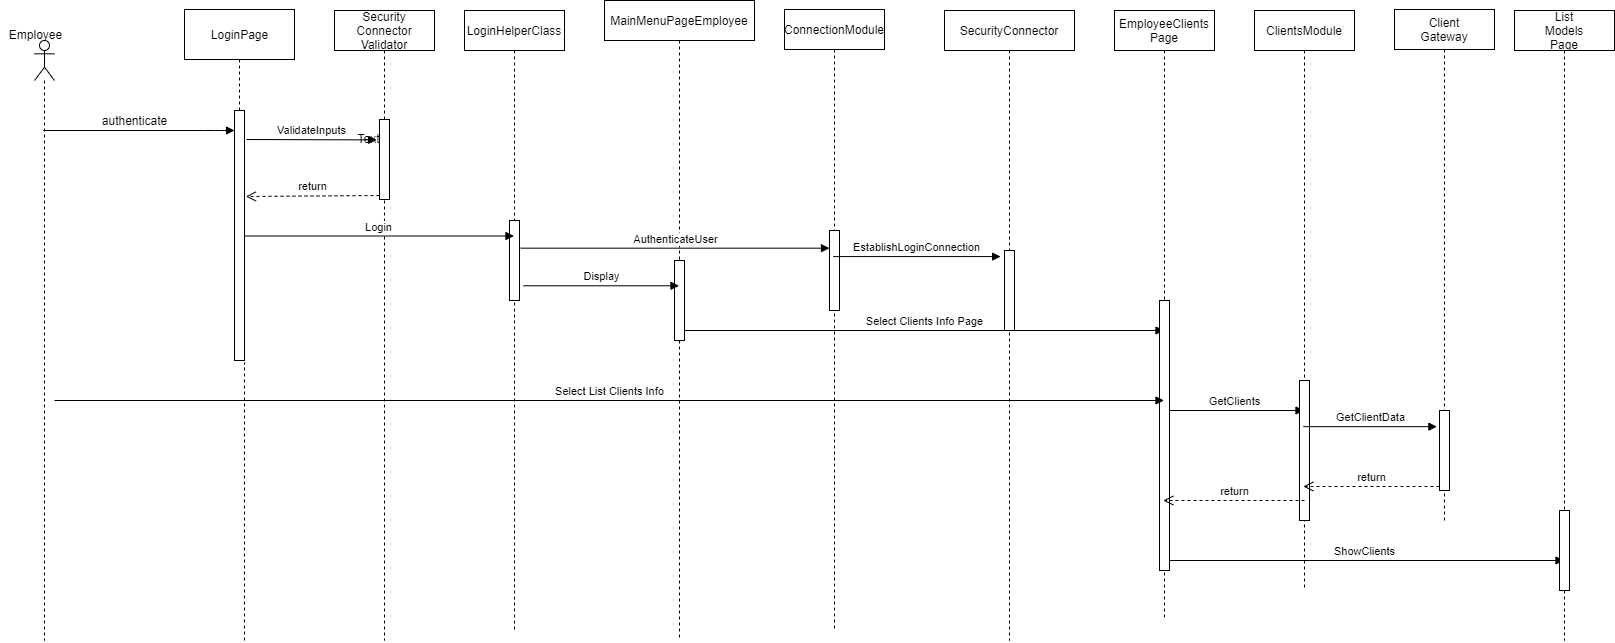

The diagram above was exported from draw.io. Its source (the exported page's mxGraphModel, read from the mxfile embedded in the PNG):
<mxGraphModel dx="1730" dy="967" grid="1" gridSize="10" guides="1" tooltips="1" connect="1" arrows="1" fold="1" page="1" pageScale="1" pageWidth="1654" pageHeight="2336" math="0" shadow="0">
  <root>
    <mxCell id="0" />
    <mxCell id="1" parent="0" />
    <mxCell id="1vlwL18eYRrGjkEO4SrM-9" value="" style="shape=umlLifeline;participant=umlActor;perimeter=lifelinePerimeter;whiteSpace=wrap;html=1;container=1;collapsible=0;recursiveResize=0;verticalAlign=top;spacingTop=36;labelBackgroundColor=#ffffff;outlineConnect=0;" vertex="1" parent="1">
      <mxGeometry x="50" y="40" width="20" height="600" as="geometry" />
    </mxCell>
    <mxCell id="1vlwL18eYRrGjkEO4SrM-10" value="Employee" style="text;html=1;align=center;verticalAlign=middle;resizable=0;points=[];autosize=1;" vertex="1" parent="1">
      <mxGeometry x="16" y="24" width="70" height="20" as="geometry" />
    </mxCell>
    <mxCell id="1vlwL18eYRrGjkEO4SrM-11" value="LoginPage" style="html=1;" vertex="1" parent="1">
      <mxGeometry x="200" y="9" width="110" height="50" as="geometry" />
    </mxCell>
    <mxCell id="1vlwL18eYRrGjkEO4SrM-13" value="" style="html=1;points=[];perimeter=orthogonalPerimeter;" vertex="1" parent="1">
      <mxGeometry x="250" y="110" width="10" height="250" as="geometry" />
    </mxCell>
    <mxCell id="1vlwL18eYRrGjkEO4SrM-14" value="authenticate" style="text;html=1;align=center;verticalAlign=middle;resizable=0;points=[];autosize=1;" vertex="1" parent="1">
      <mxGeometry x="110" y="110" width="80" height="20" as="geometry" />
    </mxCell>
    <mxCell id="1vlwL18eYRrGjkEO4SrM-15" value="" style="html=1;verticalAlign=bottom;endArrow=block;" edge="1" parent="1" source="1vlwL18eYRrGjkEO4SrM-9" target="1vlwL18eYRrGjkEO4SrM-13">
      <mxGeometry width="80" relative="1" as="geometry">
        <mxPoint x="90" y="140" as="sourcePoint" />
        <mxPoint x="246" y="130" as="targetPoint" />
        <Array as="points">
          <mxPoint x="230" y="130" />
        </Array>
      </mxGeometry>
    </mxCell>
    <mxCell id="1vlwL18eYRrGjkEO4SrM-16" value="" style="endArrow=none;dashed=1;html=1;exitX=0.5;exitY=1;exitDx=0;exitDy=0;" edge="1" parent="1" source="1vlwL18eYRrGjkEO4SrM-11" target="1vlwL18eYRrGjkEO4SrM-13">
      <mxGeometry width="50" height="50" relative="1" as="geometry">
        <mxPoint x="500" y="330" as="sourcePoint" />
        <mxPoint x="550" y="280" as="targetPoint" />
      </mxGeometry>
    </mxCell>
    <mxCell id="1vlwL18eYRrGjkEO4SrM-21" value="LoginHelperClass" style="shape=umlLifeline;perimeter=lifelinePerimeter;whiteSpace=wrap;html=1;container=1;collapsible=0;recursiveResize=0;outlineConnect=0;" vertex="1" parent="1">
      <mxGeometry x="480" y="10" width="100" height="620" as="geometry" />
    </mxCell>
    <mxCell id="1vlwL18eYRrGjkEO4SrM-36" value="" style="html=1;points=[];perimeter=orthogonalPerimeter;" vertex="1" parent="1vlwL18eYRrGjkEO4SrM-21">
      <mxGeometry x="45" y="210" width="10" height="80" as="geometry" />
    </mxCell>
    <mxCell id="1vlwL18eYRrGjkEO4SrM-22" value="Security Connector&lt;br&gt;Validator" style="shape=umlLifeline;perimeter=lifelinePerimeter;whiteSpace=wrap;html=1;container=1;collapsible=0;recursiveResize=0;outlineConnect=0;" vertex="1" parent="1">
      <mxGeometry x="350" y="10" width="100" height="630" as="geometry" />
    </mxCell>
    <mxCell id="1vlwL18eYRrGjkEO4SrM-31" value="Text" style="text;html=1;align=center;verticalAlign=middle;resizable=0;points=[];autosize=1;" vertex="1" parent="1vlwL18eYRrGjkEO4SrM-22">
      <mxGeometry x="14" y="118" width="40" height="20" as="geometry" />
    </mxCell>
    <mxCell id="1vlwL18eYRrGjkEO4SrM-26" value="" style="html=1;points=[];perimeter=orthogonalPerimeter;" vertex="1" parent="1">
      <mxGeometry x="395" y="119" width="10" height="80" as="geometry" />
    </mxCell>
    <mxCell id="1vlwL18eYRrGjkEO4SrM-27" value="ValidateInputs" style="html=1;verticalAlign=bottom;endArrow=block;entryX=-0.282;entryY=0.255;entryDx=0;entryDy=0;entryPerimeter=0;" edge="1" target="1vlwL18eYRrGjkEO4SrM-26" parent="1">
      <mxGeometry relative="1" as="geometry">
        <mxPoint x="262" y="139" as="sourcePoint" />
      </mxGeometry>
    </mxCell>
    <mxCell id="1vlwL18eYRrGjkEO4SrM-28" value="return" style="html=1;verticalAlign=bottom;endArrow=open;dashed=1;endSize=8;exitX=0;exitY=0.95;entryX=1.135;entryY=0.344;entryDx=0;entryDy=0;entryPerimeter=0;" edge="1" source="1vlwL18eYRrGjkEO4SrM-26" parent="1" target="1vlwL18eYRrGjkEO4SrM-13">
      <mxGeometry relative="1" as="geometry">
        <mxPoint x="420" y="346" as="targetPoint" />
      </mxGeometry>
    </mxCell>
    <mxCell id="1vlwL18eYRrGjkEO4SrM-34" value="Login" style="html=1;verticalAlign=bottom;endArrow=block;exitX=0.947;exitY=0.502;exitDx=0;exitDy=0;exitPerimeter=0;" edge="1" parent="1" source="1vlwL18eYRrGjkEO4SrM-13" target="1vlwL18eYRrGjkEO4SrM-21">
      <mxGeometry width="80" relative="1" as="geometry">
        <mxPoint x="490" y="190" as="sourcePoint" />
        <mxPoint x="520" y="235" as="targetPoint" />
      </mxGeometry>
    </mxCell>
    <mxCell id="1vlwL18eYRrGjkEO4SrM-35" value="MainMenuPageEmployee" style="shape=umlLifeline;perimeter=lifelinePerimeter;whiteSpace=wrap;html=1;container=1;collapsible=0;recursiveResize=0;outlineConnect=0;" vertex="1" parent="1">
      <mxGeometry x="620" width="150" height="640" as="geometry" />
    </mxCell>
    <mxCell id="1vlwL18eYRrGjkEO4SrM-47" value="" style="html=1;points=[];perimeter=orthogonalPerimeter;" vertex="1" parent="1vlwL18eYRrGjkEO4SrM-35">
      <mxGeometry x="70" y="260" width="10" height="80" as="geometry" />
    </mxCell>
    <mxCell id="1vlwL18eYRrGjkEO4SrM-51" value="Select Clients Info Page" style="html=1;verticalAlign=bottom;endArrow=block;" edge="1" parent="1vlwL18eYRrGjkEO4SrM-35" target="1vlwL18eYRrGjkEO4SrM-49">
      <mxGeometry width="80" relative="1" as="geometry">
        <mxPoint x="80" y="330" as="sourcePoint" />
        <mxPoint x="160" y="330" as="targetPoint" />
      </mxGeometry>
    </mxCell>
    <mxCell id="1vlwL18eYRrGjkEO4SrM-37" value="ConnectionModule" style="shape=umlLifeline;perimeter=lifelinePerimeter;whiteSpace=wrap;html=1;container=1;collapsible=0;recursiveResize=0;outlineConnect=0;" vertex="1" parent="1">
      <mxGeometry x="800" y="9" width="100" height="621" as="geometry" />
    </mxCell>
    <mxCell id="1vlwL18eYRrGjkEO4SrM-40" value="" style="html=1;points=[];perimeter=orthogonalPerimeter;" vertex="1" parent="1vlwL18eYRrGjkEO4SrM-37">
      <mxGeometry x="45" y="221" width="10" height="80" as="geometry" />
    </mxCell>
    <mxCell id="1vlwL18eYRrGjkEO4SrM-39" value="AuthenticateUser" style="html=1;verticalAlign=bottom;endArrow=block;exitX=1.118;exitY=0.346;exitDx=0;exitDy=0;exitPerimeter=0;" edge="1" parent="1" source="1vlwL18eYRrGjkEO4SrM-36" target="1vlwL18eYRrGjkEO4SrM-40">
      <mxGeometry width="80" relative="1" as="geometry">
        <mxPoint x="550" y="250" as="sourcePoint" />
        <mxPoint x="620" y="250" as="targetPoint" />
      </mxGeometry>
    </mxCell>
    <mxCell id="1vlwL18eYRrGjkEO4SrM-41" value="SecurityConnector" style="shape=umlLifeline;perimeter=lifelinePerimeter;whiteSpace=wrap;html=1;container=1;collapsible=0;recursiveResize=0;outlineConnect=0;" vertex="1" parent="1">
      <mxGeometry x="960" y="10" width="130" height="630" as="geometry" />
    </mxCell>
    <mxCell id="1vlwL18eYRrGjkEO4SrM-44" value="" style="html=1;points=[];perimeter=orthogonalPerimeter;" vertex="1" parent="1vlwL18eYRrGjkEO4SrM-41">
      <mxGeometry x="60" y="240" width="10" height="80" as="geometry" />
    </mxCell>
    <mxCell id="1vlwL18eYRrGjkEO4SrM-45" value="EstablishLoginConnection" style="html=1;verticalAlign=bottom;endArrow=block;entryX=-0.388;entryY=0.076;entryDx=0;entryDy=0;entryPerimeter=0;" edge="1" parent="1" source="1vlwL18eYRrGjkEO4SrM-37" target="1vlwL18eYRrGjkEO4SrM-44">
      <mxGeometry width="80" relative="1" as="geometry">
        <mxPoint x="860" y="258" as="sourcePoint" />
        <mxPoint x="1010" y="258" as="targetPoint" />
      </mxGeometry>
    </mxCell>
    <mxCell id="1vlwL18eYRrGjkEO4SrM-48" value="Display" style="html=1;verticalAlign=bottom;endArrow=block;exitX=1.4;exitY=0.816;exitDx=0;exitDy=0;exitPerimeter=0;" edge="1" parent="1" source="1vlwL18eYRrGjkEO4SrM-36" target="1vlwL18eYRrGjkEO4SrM-35">
      <mxGeometry width="80" relative="1" as="geometry">
        <mxPoint x="560" y="310" as="sourcePoint" />
        <mxPoint x="640" y="310" as="targetPoint" />
      </mxGeometry>
    </mxCell>
    <mxCell id="1vlwL18eYRrGjkEO4SrM-49" value="EmployeeClients&lt;br&gt;Page" style="shape=umlLifeline;perimeter=lifelinePerimeter;whiteSpace=wrap;html=1;container=1;collapsible=0;recursiveResize=0;outlineConnect=0;" vertex="1" parent="1">
      <mxGeometry x="1130" y="10" width="100" height="610" as="geometry" />
    </mxCell>
    <mxCell id="1vlwL18eYRrGjkEO4SrM-55" value="GetClients" style="html=1;verticalAlign=bottom;endArrow=block;" edge="1" parent="1vlwL18eYRrGjkEO4SrM-49" target="1vlwL18eYRrGjkEO4SrM-53">
      <mxGeometry width="80" relative="1" as="geometry">
        <mxPoint x="50" y="400" as="sourcePoint" />
        <mxPoint x="130" y="400" as="targetPoint" />
      </mxGeometry>
    </mxCell>
    <mxCell id="1vlwL18eYRrGjkEO4SrM-66" value="ShowClients" style="html=1;verticalAlign=bottom;endArrow=block;" edge="1" parent="1vlwL18eYRrGjkEO4SrM-49" target="1vlwL18eYRrGjkEO4SrM-64">
      <mxGeometry width="80" relative="1" as="geometry">
        <mxPoint x="50" y="550" as="sourcePoint" />
        <mxPoint x="130" y="550" as="targetPoint" />
      </mxGeometry>
    </mxCell>
    <mxCell id="1vlwL18eYRrGjkEO4SrM-50" value="" style="html=1;points=[];perimeter=orthogonalPerimeter;" vertex="1" parent="1">
      <mxGeometry x="1175" y="300" width="10" height="270" as="geometry" />
    </mxCell>
    <mxCell id="1vlwL18eYRrGjkEO4SrM-52" value="Select List Clients Info" style="html=1;verticalAlign=bottom;endArrow=block;" edge="1" parent="1" target="1vlwL18eYRrGjkEO4SrM-49">
      <mxGeometry width="80" relative="1" as="geometry">
        <mxPoint x="70" y="400" as="sourcePoint" />
        <mxPoint x="150" y="400" as="targetPoint" />
      </mxGeometry>
    </mxCell>
    <mxCell id="1vlwL18eYRrGjkEO4SrM-53" value="ClientsModule" style="shape=umlLifeline;perimeter=lifelinePerimeter;whiteSpace=wrap;html=1;container=1;collapsible=0;recursiveResize=0;outlineConnect=0;" vertex="1" parent="1">
      <mxGeometry x="1270" y="10" width="100" height="580" as="geometry" />
    </mxCell>
    <mxCell id="1vlwL18eYRrGjkEO4SrM-54" value="" style="html=1;points=[];perimeter=orthogonalPerimeter;" vertex="1" parent="1vlwL18eYRrGjkEO4SrM-53">
      <mxGeometry x="45" y="370" width="10" height="140" as="geometry" />
    </mxCell>
    <mxCell id="1vlwL18eYRrGjkEO4SrM-56" value="Client&lt;br&gt;Gateway" style="shape=umlLifeline;perimeter=lifelinePerimeter;whiteSpace=wrap;html=1;container=1;collapsible=0;recursiveResize=0;outlineConnect=0;" vertex="1" parent="1">
      <mxGeometry x="1410" y="9" width="100" height="511" as="geometry" />
    </mxCell>
    <mxCell id="1vlwL18eYRrGjkEO4SrM-57" value="" style="html=1;points=[];perimeter=orthogonalPerimeter;" vertex="1" parent="1vlwL18eYRrGjkEO4SrM-56">
      <mxGeometry x="45" y="401" width="10" height="80" as="geometry" />
    </mxCell>
    <mxCell id="1vlwL18eYRrGjkEO4SrM-59" value="return" style="html=1;verticalAlign=bottom;endArrow=open;dashed=1;endSize=8;exitX=0;exitY=0.95;" edge="1" source="1vlwL18eYRrGjkEO4SrM-57" parent="1" target="1vlwL18eYRrGjkEO4SrM-53">
      <mxGeometry relative="1" as="geometry">
        <mxPoint x="1385" y="486" as="targetPoint" />
      </mxGeometry>
    </mxCell>
    <mxCell id="1vlwL18eYRrGjkEO4SrM-58" value="GetClientData" style="html=1;verticalAlign=bottom;endArrow=block;entryX=-0.26;entryY=0.202;entryDx=0;entryDy=0;entryPerimeter=0;" edge="1" target="1vlwL18eYRrGjkEO4SrM-57" parent="1" source="1vlwL18eYRrGjkEO4SrM-53">
      <mxGeometry relative="1" as="geometry">
        <mxPoint x="1385" y="410" as="sourcePoint" />
      </mxGeometry>
    </mxCell>
    <mxCell id="1vlwL18eYRrGjkEO4SrM-60" value="return" style="html=1;verticalAlign=bottom;endArrow=open;dashed=1;endSize=8;" edge="1" parent="1" target="1vlwL18eYRrGjkEO4SrM-49">
      <mxGeometry relative="1" as="geometry">
        <mxPoint x="1320" y="500" as="sourcePoint" />
        <mxPoint x="1240" y="500" as="targetPoint" />
      </mxGeometry>
    </mxCell>
    <mxCell id="1vlwL18eYRrGjkEO4SrM-63" value="" style="endArrow=none;dashed=1;html=1;" edge="1" parent="1">
      <mxGeometry width="50" height="50" relative="1" as="geometry">
        <mxPoint x="260" y="640" as="sourcePoint" />
        <mxPoint x="260" y="362" as="targetPoint" />
      </mxGeometry>
    </mxCell>
    <mxCell id="1vlwL18eYRrGjkEO4SrM-64" value="List&lt;br&gt;Models&lt;br&gt;Page" style="shape=umlLifeline;perimeter=lifelinePerimeter;whiteSpace=wrap;html=1;container=1;collapsible=0;recursiveResize=0;outlineConnect=0;" vertex="1" parent="1">
      <mxGeometry x="1530" y="10" width="100" height="630" as="geometry" />
    </mxCell>
    <mxCell id="1vlwL18eYRrGjkEO4SrM-65" value="" style="html=1;points=[];perimeter=orthogonalPerimeter;" vertex="1" parent="1vlwL18eYRrGjkEO4SrM-64">
      <mxGeometry x="45" y="500" width="10" height="80" as="geometry" />
    </mxCell>
  </root>
</mxGraphModel>